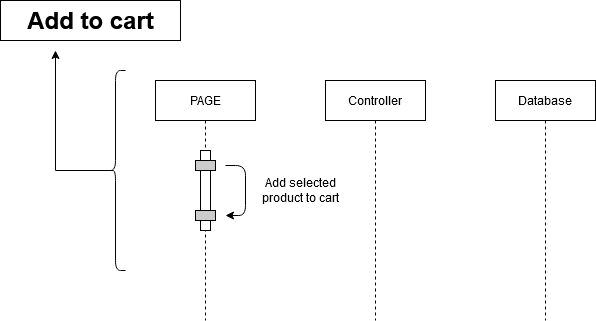

The diagram above was exported from draw.io. Its source (the exported page's mxGraphModel, read from the mxfile embedded in the PNG):
<mxGraphModel dx="1038" dy="587" grid="1" gridSize="10" guides="1" tooltips="1" connect="1" arrows="1" fold="1" page="1" pageScale="1" pageWidth="1100" pageHeight="850" math="0" shadow="0">
  <root>
    <mxCell id="iVPALHQ1-vSzDYnRHEU7-0" />
    <mxCell id="iVPALHQ1-vSzDYnRHEU7-1" parent="iVPALHQ1-vSzDYnRHEU7-0" />
    <mxCell id="1PPQqeEErY14khrlYvT0-0" value="PAGE" style="shape=umlLifeline;perimeter=lifelinePerimeter;container=1;collapsible=0;recursiveResize=0;rounded=0;shadow=0;strokeWidth=1;" parent="iVPALHQ1-vSzDYnRHEU7-1" vertex="1">
      <mxGeometry x="200" y="130" width="100" height="240" as="geometry" />
    </mxCell>
    <mxCell id="1PPQqeEErY14khrlYvT0-25" value="Add to cart" style="text;fillColor=none;html=1;fontSize=24;fontStyle=1;verticalAlign=middle;align=center;strokeColor=#000000;" parent="iVPALHQ1-vSzDYnRHEU7-1" vertex="1">
      <mxGeometry x="45" y="50" width="180" height="40" as="geometry" />
    </mxCell>
    <mxCell id="1PPQqeEErY14khrlYvT0-27" value="" style="points=[];perimeter=orthogonalPerimeter;rounded=0;shadow=0;strokeWidth=1;" parent="iVPALHQ1-vSzDYnRHEU7-1" vertex="1">
      <mxGeometry x="245" y="200" width="10" height="80" as="geometry" />
    </mxCell>
    <mxCell id="1PPQqeEErY14khrlYvT0-28" value="" style="points=[];perimeter=orthogonalPerimeter;rounded=0;shadow=0;strokeWidth=1;fillColor=#CCCCCC;" parent="iVPALHQ1-vSzDYnRHEU7-1" vertex="1">
      <mxGeometry x="240" y="210" width="20" height="10" as="geometry" />
    </mxCell>
    <mxCell id="1PPQqeEErY14khrlYvT0-29" value="" style="points=[];perimeter=orthogonalPerimeter;rounded=0;shadow=0;strokeWidth=1;fillColor=#CCCCCC;" parent="iVPALHQ1-vSzDYnRHEU7-1" vertex="1">
      <mxGeometry x="240" y="260" width="20" height="10" as="geometry" />
    </mxCell>
    <mxCell id="1PPQqeEErY14khrlYvT0-32" value="Add selected product to cart" style="text;html=1;strokeColor=none;fillColor=none;align=center;verticalAlign=middle;whiteSpace=wrap;rounded=0;" parent="iVPALHQ1-vSzDYnRHEU7-1" vertex="1">
      <mxGeometry x="300" y="230" width="90" height="20" as="geometry" />
    </mxCell>
    <mxCell id="1PPQqeEErY14khrlYvT0-33" style="edgeStyle=orthogonalEdgeStyle;rounded=0;orthogonalLoop=1;jettySize=auto;html=1;exitX=0.1;exitY=0.5;exitDx=0;exitDy=0;exitPerimeter=0;" parent="iVPALHQ1-vSzDYnRHEU7-1" source="1PPQqeEErY14khrlYvT0-34" edge="1">
      <mxGeometry relative="1" as="geometry">
        <mxPoint x="100" y="99.99999999999989" as="targetPoint" />
        <mxPoint x="130" y="245" as="sourcePoint" />
      </mxGeometry>
    </mxCell>
    <mxCell id="1PPQqeEErY14khrlYvT0-34" value="" style="shape=curlyBracket;whiteSpace=wrap;html=1;rounded=1;strokeColor=#000000;fillColor=#CCCCCC;size=0.5;" parent="iVPALHQ1-vSzDYnRHEU7-1" vertex="1">
      <mxGeometry x="150" y="120" width="20" height="200" as="geometry" />
    </mxCell>
    <mxCell id="1PPQqeEErY14khrlYvT0-41" value="" style="edgeStyle=segmentEdgeStyle;endArrow=classic;html=1;" parent="iVPALHQ1-vSzDYnRHEU7-1" edge="1">
      <mxGeometry width="50" height="50" relative="1" as="geometry">
        <mxPoint x="270" y="215" as="sourcePoint" />
        <mxPoint x="270" y="265.01" as="targetPoint" />
        <Array as="points">
          <mxPoint x="290" y="215" />
          <mxPoint x="290" y="265" />
        </Array>
      </mxGeometry>
    </mxCell>
    <mxCell id="zFkol-SAy6dZWAyFnGmy-0" value="Controller" style="shape=umlLifeline;perimeter=lifelinePerimeter;container=1;collapsible=0;recursiveResize=0;rounded=0;shadow=0;strokeWidth=1;" parent="iVPALHQ1-vSzDYnRHEU7-1" vertex="1">
      <mxGeometry x="370" y="130" width="100" height="240" as="geometry" />
    </mxCell>
    <mxCell id="Kt1nCI2D91XCBVuTvMV7-0" value="Database" style="shape=umlLifeline;perimeter=lifelinePerimeter;container=1;collapsible=0;recursiveResize=0;rounded=0;shadow=0;strokeWidth=1;" parent="iVPALHQ1-vSzDYnRHEU7-1" vertex="1">
      <mxGeometry x="540" y="130" width="100" height="240" as="geometry" />
    </mxCell>
  </root>
</mxGraphModel>